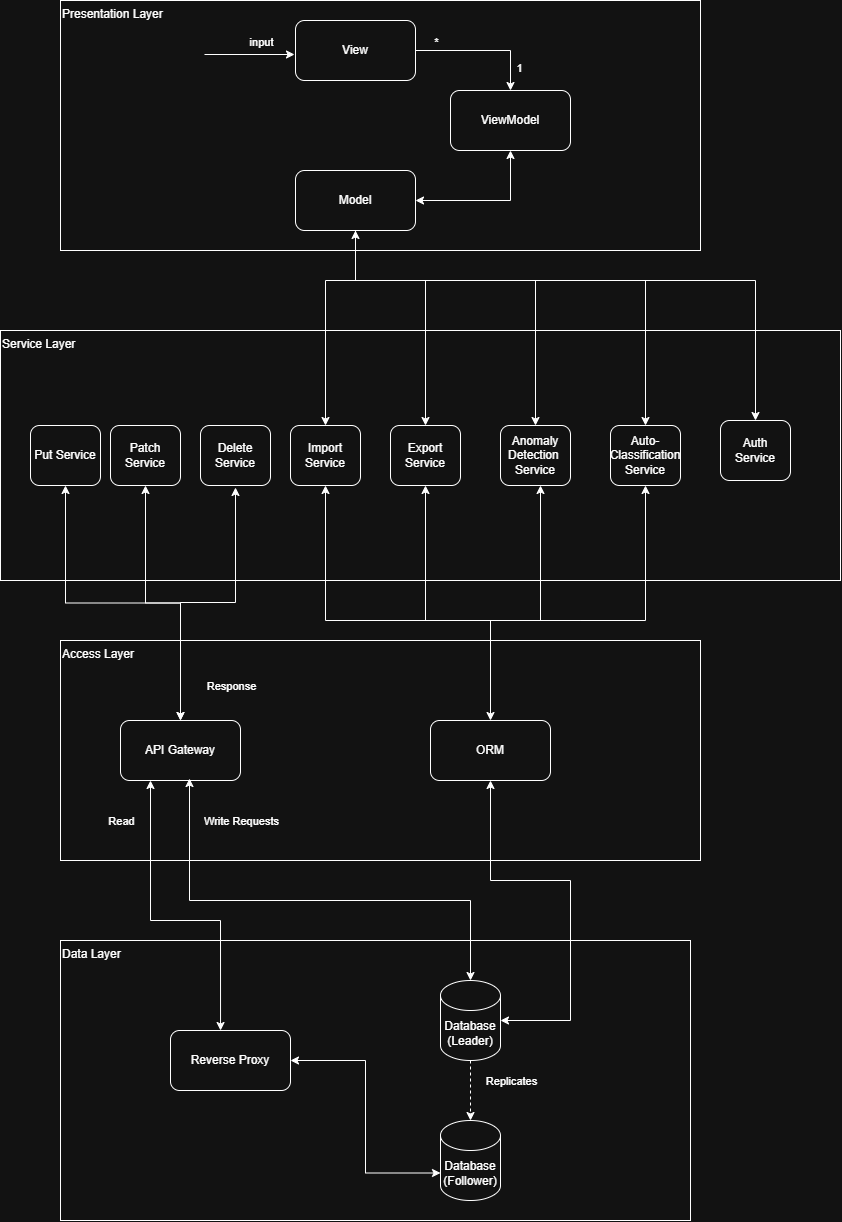

The diagram above was exported from draw.io. Its source (the exported page's mxGraphModel, read from the mxfile embedded in the PNG):
<mxGraphModel dx="1414" dy="777" grid="1" gridSize="10" guides="1" tooltips="1" connect="1" arrows="1" fold="1" page="1" pageScale="1" pageWidth="850" pageHeight="1100" math="0" shadow="0">
  <root>
    <mxCell id="0" />
    <mxCell id="1" parent="0" />
    <mxCell id="TkFYqydlWFVFOyFVYqAW-53" parent="1" style="rounded=0;whiteSpace=wrap;html=1;align=left;verticalAlign=top;" value="Access Layer" vertex="1">
      <mxGeometry height="220" width="640" x="120" y="680" as="geometry" />
    </mxCell>
    <mxCell id="TkFYqydlWFVFOyFVYqAW-37" parent="1" style="rounded=0;whiteSpace=wrap;html=1;align=left;verticalAlign=top;" value="Service Layer" vertex="1">
      <mxGeometry height="250" width="840" x="60" y="370" as="geometry" />
    </mxCell>
    <mxCell id="TkFYqydlWFVFOyFVYqAW-25" parent="1" style="rounded=0;whiteSpace=wrap;html=1;align=left;verticalAlign=top;" value="Presentation Layer" vertex="1">
      <mxGeometry height="250" width="640" x="120" y="40" as="geometry" />
    </mxCell>
    <mxCell id="TkFYqydlWFVFOyFVYqAW-30" edge="1" parent="1" source="TkFYqydlWFVFOyFVYqAW-27" style="edgeStyle=orthogonalEdgeStyle;rounded=0;orthogonalLoop=1;jettySize=auto;html=1;entryX=0.5;entryY=0;entryDx=0;entryDy=0;" target="TkFYqydlWFVFOyFVYqAW-28">
      <mxGeometry relative="1" as="geometry" />
    </mxCell>
    <mxCell id="TkFYqydlWFVFOyFVYqAW-31" connectable="0" parent="TkFYqydlWFVFOyFVYqAW-30" style="edgeLabel;html=1;align=center;verticalAlign=middle;resizable=0;points=[];" value="*" vertex="1">
      <mxGeometry relative="1" x="-0.7037" y="1" as="geometry">
        <mxPoint y="-8" as="offset" />
      </mxGeometry>
    </mxCell>
    <mxCell id="TkFYqydlWFVFOyFVYqAW-32" connectable="0" parent="TkFYqydlWFVFOyFVYqAW-30" style="edgeLabel;html=1;align=center;verticalAlign=middle;resizable=0;points=[];" value="1" vertex="1">
      <mxGeometry relative="1" x="0.6593" as="geometry">
        <mxPoint x="8" as="offset" />
      </mxGeometry>
    </mxCell>
    <mxCell id="TkFYqydlWFVFOyFVYqAW-27" parent="1" style="rounded=1;whiteSpace=wrap;html=1;" value="View" vertex="1">
      <mxGeometry height="60" width="120" x="355" y="60" as="geometry" />
    </mxCell>
    <mxCell id="TkFYqydlWFVFOyFVYqAW-28" parent="1" style="rounded=1;whiteSpace=wrap;html=1;" value="ViewModel" vertex="1">
      <mxGeometry height="60" width="120" x="510" y="130" as="geometry" />
    </mxCell>
    <mxCell id="TkFYqydlWFVFOyFVYqAW-33" edge="1" parent="1" source="TkFYqydlWFVFOyFVYqAW-29" style="edgeStyle=orthogonalEdgeStyle;rounded=0;orthogonalLoop=1;jettySize=auto;html=1;entryX=0.5;entryY=1;entryDx=0;entryDy=0;startArrow=classic;startFill=1;" target="TkFYqydlWFVFOyFVYqAW-28">
      <mxGeometry relative="1" as="geometry" />
    </mxCell>
    <mxCell id="TkFYqydlWFVFOyFVYqAW-48" edge="1" parent="1" source="TkFYqydlWFVFOyFVYqAW-29" style="edgeStyle=orthogonalEdgeStyle;rounded=0;orthogonalLoop=1;jettySize=auto;html=1;exitX=0.5;exitY=1;exitDx=0;exitDy=0;entryX=0.5;entryY=0;entryDx=0;entryDy=0;" target="TkFYqydlWFVFOyFVYqAW-43">
      <mxGeometry relative="1" as="geometry">
        <Array as="points">
          <mxPoint x="415" y="320" />
          <mxPoint x="385" y="320" />
        </Array>
      </mxGeometry>
    </mxCell>
    <mxCell id="TkFYqydlWFVFOyFVYqAW-49" edge="1" parent="1" source="TkFYqydlWFVFOyFVYqAW-29" style="edgeStyle=orthogonalEdgeStyle;rounded=0;orthogonalLoop=1;jettySize=auto;html=1;entryX=0.5;entryY=0;entryDx=0;entryDy=0;" target="TkFYqydlWFVFOyFVYqAW-42">
      <mxGeometry relative="1" as="geometry">
        <Array as="points">
          <mxPoint x="415" y="320" />
          <mxPoint x="815" y="320" />
        </Array>
      </mxGeometry>
    </mxCell>
    <mxCell id="TkFYqydlWFVFOyFVYqAW-50" edge="1" parent="1" source="TkFYqydlWFVFOyFVYqAW-29" style="edgeStyle=orthogonalEdgeStyle;rounded=0;orthogonalLoop=1;jettySize=auto;html=1;entryX=0.5;entryY=0;entryDx=0;entryDy=0;" target="TkFYqydlWFVFOyFVYqAW-44">
      <mxGeometry relative="1" as="geometry">
        <Array as="points">
          <mxPoint x="415" y="320" />
          <mxPoint x="485" y="320" />
        </Array>
      </mxGeometry>
    </mxCell>
    <mxCell id="TkFYqydlWFVFOyFVYqAW-51" edge="1" parent="1" source="TkFYqydlWFVFOyFVYqAW-29" style="edgeStyle=orthogonalEdgeStyle;rounded=0;orthogonalLoop=1;jettySize=auto;html=1;entryX=0.5;entryY=0;entryDx=0;entryDy=0;" target="TkFYqydlWFVFOyFVYqAW-45">
      <mxGeometry relative="1" as="geometry">
        <Array as="points">
          <mxPoint x="415" y="320" />
          <mxPoint x="595" y="320" />
        </Array>
      </mxGeometry>
    </mxCell>
    <mxCell id="TkFYqydlWFVFOyFVYqAW-52" edge="1" parent="1" source="TkFYqydlWFVFOyFVYqAW-29" style="edgeStyle=orthogonalEdgeStyle;rounded=0;orthogonalLoop=1;jettySize=auto;html=1;entryX=0.5;entryY=0;entryDx=0;entryDy=0;startArrow=classic;startFill=1;" target="TkFYqydlWFVFOyFVYqAW-46">
      <mxGeometry relative="1" as="geometry">
        <Array as="points">
          <mxPoint x="415" y="320" />
          <mxPoint x="705" y="320" />
        </Array>
      </mxGeometry>
    </mxCell>
    <mxCell id="TkFYqydlWFVFOyFVYqAW-29" parent="1" style="rounded=1;whiteSpace=wrap;html=1;" value="Model" vertex="1">
      <mxGeometry height="60" width="120" x="355" y="210" as="geometry" />
    </mxCell>
    <mxCell id="TkFYqydlWFVFOyFVYqAW-34" edge="1" parent="1" style="endArrow=classic;html=1;rounded=0;" value="">
      <mxGeometry height="50" relative="1" width="50" as="geometry">
        <mxPoint x="264" y="94" as="sourcePoint" />
        <mxPoint x="354" y="94" as="targetPoint" />
      </mxGeometry>
    </mxCell>
    <mxCell id="TkFYqydlWFVFOyFVYqAW-35" connectable="0" parent="TkFYqydlWFVFOyFVYqAW-34" style="edgeLabel;html=1;align=center;verticalAlign=middle;resizable=0;points=[];" value="input" vertex="1">
      <mxGeometry relative="1" x="0.2444" y="2" as="geometry">
        <mxPoint y="-11" as="offset" />
      </mxGeometry>
    </mxCell>
    <mxCell id="TkFYqydlWFVFOyFVYqAW-102" edge="1" parent="1" source="TkFYqydlWFVFOyFVYqAW-38" style="edgeStyle=orthogonalEdgeStyle;rounded=0;orthogonalLoop=1;jettySize=auto;html=1;exitX=0.5;exitY=1;exitDx=0;exitDy=0;startArrow=classic;startFill=1;" target="TkFYqydlWFVFOyFVYqAW-54">
      <mxGeometry relative="1" as="geometry" />
    </mxCell>
    <mxCell id="TkFYqydlWFVFOyFVYqAW-38" parent="1" style="rounded=1;whiteSpace=wrap;html=1;" value="Put Service" vertex="1">
      <mxGeometry height="60" width="70" x="90" y="465" as="geometry" />
    </mxCell>
    <mxCell id="TkFYqydlWFVFOyFVYqAW-42" parent="1" style="rounded=1;whiteSpace=wrap;html=1;" value="Auth&lt;div&gt;Service&lt;/div&gt;" vertex="1">
      <mxGeometry height="60" width="70" x="780" y="460" as="geometry" />
    </mxCell>
    <mxCell id="TkFYqydlWFVFOyFVYqAW-80" edge="1" parent="1" source="TkFYqydlWFVFOyFVYqAW-43" style="edgeStyle=orthogonalEdgeStyle;rounded=0;orthogonalLoop=1;jettySize=auto;html=1;endArrow=none;endFill=0;startArrow=classic;startFill=1;">
      <mxGeometry relative="1" as="geometry">
        <Array as="points">
          <mxPoint x="385" y="660" />
          <mxPoint x="640" y="660" />
        </Array>
        <mxPoint x="640" y="660" as="targetPoint" />
      </mxGeometry>
    </mxCell>
    <mxCell id="TkFYqydlWFVFOyFVYqAW-43" parent="1" style="rounded=1;whiteSpace=wrap;html=1;" value="&amp;nbsp;Import&amp;nbsp;&lt;div&gt;Service&lt;/div&gt;" vertex="1">
      <mxGeometry height="60" width="70" x="350" y="465" as="geometry" />
    </mxCell>
    <mxCell id="TkFYqydlWFVFOyFVYqAW-76" edge="1" parent="1" source="TkFYqydlWFVFOyFVYqAW-44" style="edgeStyle=orthogonalEdgeStyle;rounded=0;orthogonalLoop=1;jettySize=auto;html=1;endArrow=classic;endFill=1;startArrow=classic;startFill=1;entryX=0.5;entryY=0;entryDx=0;entryDy=0;" target="TkFYqydlWFVFOyFVYqAW-72">
      <mxGeometry relative="1" as="geometry">
        <Array as="points">
          <mxPoint x="485" y="660" />
          <mxPoint x="550" y="660" />
        </Array>
      </mxGeometry>
    </mxCell>
    <mxCell id="TkFYqydlWFVFOyFVYqAW-44" parent="1" style="rounded=1;whiteSpace=wrap;html=1;" value="Export&lt;div&gt;Service&lt;/div&gt;" vertex="1">
      <mxGeometry height="60" width="70" x="450" y="465" as="geometry" />
    </mxCell>
    <mxCell id="TkFYqydlWFVFOyFVYqAW-78" edge="1" parent="1" source="TkFYqydlWFVFOyFVYqAW-45" style="edgeStyle=orthogonalEdgeStyle;rounded=0;orthogonalLoop=1;jettySize=auto;html=1;endArrow=none;endFill=0;startArrow=classic;startFill=1;">
      <mxGeometry relative="1" as="geometry">
        <Array as="points">
          <mxPoint x="600" y="660" />
          <mxPoint x="640" y="660" />
        </Array>
        <mxPoint x="560" y="660" as="targetPoint" />
      </mxGeometry>
    </mxCell>
    <mxCell id="TkFYqydlWFVFOyFVYqAW-45" parent="1" style="rounded=1;whiteSpace=wrap;html=1;" value="Anomaly&lt;div&gt;Detection&amp;nbsp;&lt;/div&gt;&lt;div&gt;Service&lt;/div&gt;" vertex="1">
      <mxGeometry height="60" width="70" x="560" y="465" as="geometry" />
    </mxCell>
    <mxCell id="TkFYqydlWFVFOyFVYqAW-79" edge="1" parent="1" source="TkFYqydlWFVFOyFVYqAW-46" style="edgeStyle=orthogonalEdgeStyle;rounded=0;orthogonalLoop=1;jettySize=auto;html=1;exitX=0.5;exitY=1;exitDx=0;exitDy=0;endArrow=none;endFill=0;startArrow=classic;startFill=1;">
      <mxGeometry relative="1" as="geometry">
        <Array as="points">
          <mxPoint x="705" y="660" />
          <mxPoint x="640" y="660" />
        </Array>
        <mxPoint x="560" y="660" as="targetPoint" />
      </mxGeometry>
    </mxCell>
    <mxCell id="TkFYqydlWFVFOyFVYqAW-46" parent="1" style="rounded=1;whiteSpace=wrap;html=1;" value="Auto-&lt;div&gt;Classification&lt;/div&gt;&lt;div&gt;Service&lt;/div&gt;" vertex="1">
      <mxGeometry height="60" width="70" x="670" y="465" as="geometry" />
    </mxCell>
    <mxCell id="TkFYqydlWFVFOyFVYqAW-54" parent="1" style="rounded=1;whiteSpace=wrap;html=1;" value="API Gateway" vertex="1">
      <mxGeometry height="60" width="120" x="180" y="760" as="geometry" />
    </mxCell>
    <mxCell id="TkFYqydlWFVFOyFVYqAW-59" parent="1" style="rounded=0;whiteSpace=wrap;html=1;align=left;verticalAlign=top;" value="Data Layer" vertex="1">
      <mxGeometry height="280" width="630" x="120" y="980" as="geometry" />
    </mxCell>
    <mxCell id="TkFYqydlWFVFOyFVYqAW-109" edge="1" parent="1" source="TkFYqydlWFVFOyFVYqAW-60" style="edgeStyle=orthogonalEdgeStyle;rounded=0;orthogonalLoop=1;jettySize=auto;html=1;dashed=1;" target="TkFYqydlWFVFOyFVYqAW-83">
      <mxGeometry relative="1" as="geometry" />
    </mxCell>
    <mxCell id="TkFYqydlWFVFOyFVYqAW-110" connectable="0" parent="TkFYqydlWFVFOyFVYqAW-109" style="edgeLabel;html=1;align=center;verticalAlign=middle;resizable=0;points=[];" value="Replicates" vertex="1">
      <mxGeometry relative="1" x="-0.3333" y="-1" as="geometry">
        <mxPoint x="41" as="offset" />
      </mxGeometry>
    </mxCell>
    <mxCell id="TkFYqydlWFVFOyFVYqAW-60" parent="1" style="shape=cylinder3;whiteSpace=wrap;html=1;boundedLbl=1;backgroundOutline=1;size=15;" value="Database&lt;div&gt;(Leader)&lt;/div&gt;" vertex="1">
      <mxGeometry height="80" width="60" x="500" y="1020" as="geometry" />
    </mxCell>
    <mxCell id="TkFYqydlWFVFOyFVYqAW-62" edge="1" parent="1" source="TkFYqydlWFVFOyFVYqAW-60" style="edgeStyle=orthogonalEdgeStyle;rounded=0;orthogonalLoop=1;jettySize=auto;html=1;entryX=0.575;entryY=0.967;entryDx=0;entryDy=0;entryPerimeter=0;startArrow=classic;startFill=1;" target="TkFYqydlWFVFOyFVYqAW-54">
      <mxGeometry relative="1" as="geometry">
        <Array as="points">
          <mxPoint x="530" y="940" />
          <mxPoint x="249" y="940" />
        </Array>
      </mxGeometry>
    </mxCell>
    <mxCell id="TkFYqydlWFVFOyFVYqAW-63" connectable="0" parent="TkFYqydlWFVFOyFVYqAW-62" style="edgeLabel;html=1;align=center;verticalAlign=middle;resizable=0;points=[];" value="Write Requests" vertex="1">
      <mxGeometry relative="1" x="-0.2727" as="geometry">
        <mxPoint x="-134" y="-80" as="offset" />
      </mxGeometry>
    </mxCell>
    <mxCell id="TkFYqydlWFVFOyFVYqAW-72" parent="1" style="rounded=1;whiteSpace=wrap;html=1;" value="ORM" vertex="1">
      <mxGeometry height="60" width="120" x="490" y="760" as="geometry" />
    </mxCell>
    <mxCell id="TkFYqydlWFVFOyFVYqAW-81" edge="1" parent="1" source="TkFYqydlWFVFOyFVYqAW-72" style="edgeStyle=orthogonalEdgeStyle;rounded=0;orthogonalLoop=1;jettySize=auto;html=1;exitX=0.5;exitY=1;exitDx=0;exitDy=0;entryX=1;entryY=0.5;entryDx=0;entryDy=0;entryPerimeter=0;startArrow=classic;startFill=1;" target="TkFYqydlWFVFOyFVYqAW-60">
      <mxGeometry relative="1" as="geometry">
        <Array as="points">
          <mxPoint x="550" y="920" />
          <mxPoint x="630" y="920" />
          <mxPoint x="630" y="1060" />
        </Array>
      </mxGeometry>
    </mxCell>
    <mxCell id="TkFYqydlWFVFOyFVYqAW-83" parent="1" style="shape=cylinder3;whiteSpace=wrap;html=1;boundedLbl=1;backgroundOutline=1;size=15;" value="Database&lt;div&gt;(Follower)&lt;/div&gt;" vertex="1">
      <mxGeometry height="80" width="60" x="500" y="1160" as="geometry" />
    </mxCell>
    <mxCell id="TkFYqydlWFVFOyFVYqAW-103" edge="1" parent="1" source="TkFYqydlWFVFOyFVYqAW-98" style="edgeStyle=orthogonalEdgeStyle;rounded=0;orthogonalLoop=1;jettySize=auto;html=1;exitX=0.5;exitY=1;exitDx=0;exitDy=0;entryX=0.5;entryY=0;entryDx=0;entryDy=0;startArrow=classic;startFill=1;" target="TkFYqydlWFVFOyFVYqAW-54">
      <mxGeometry relative="1" as="geometry" />
    </mxCell>
    <mxCell id="TkFYqydlWFVFOyFVYqAW-98" parent="1" style="rounded=1;whiteSpace=wrap;html=1;" value="Patch Service" vertex="1">
      <mxGeometry height="60" width="70" x="170" y="465" as="geometry" />
    </mxCell>
    <mxCell id="TkFYqydlWFVFOyFVYqAW-104" edge="1" parent="1" style="edgeStyle=orthogonalEdgeStyle;rounded=0;orthogonalLoop=1;jettySize=auto;html=1;exitX=0.5;exitY=1;exitDx=0;exitDy=0;endArrow=none;endFill=0;startArrow=classic;startFill=1;">
      <mxGeometry relative="1" as="geometry">
        <Array as="points">
          <mxPoint x="295" y="642" />
          <mxPoint x="240" y="642" />
        </Array>
        <mxPoint x="295" y="527" as="sourcePoint" />
        <mxPoint x="240" y="752" as="targetPoint" />
      </mxGeometry>
    </mxCell>
    <mxCell id="TkFYqydlWFVFOyFVYqAW-105" connectable="0" parent="TkFYqydlWFVFOyFVYqAW-104" style="edgeLabel;html=1;align=center;verticalAlign=middle;resizable=0;points=[];" value="Response" vertex="1">
      <mxGeometry relative="1" x="0.7429" y="-3" as="geometry">
        <mxPoint x="53" y="9" as="offset" />
      </mxGeometry>
    </mxCell>
    <mxCell id="TkFYqydlWFVFOyFVYqAW-99" parent="1" style="rounded=1;whiteSpace=wrap;html=1;" value="Delete Service" vertex="1">
      <mxGeometry height="60" width="70" x="260" y="465" as="geometry" />
    </mxCell>
    <mxCell id="TkFYqydlWFVFOyFVYqAW-106" parent="1" style="rounded=1;whiteSpace=wrap;html=1;" value="Reverse Proxy" vertex="1">
      <mxGeometry height="60" width="120" x="230" y="1070" as="geometry" />
    </mxCell>
    <mxCell id="TkFYqydlWFVFOyFVYqAW-107" edge="1" parent="1" source="TkFYqydlWFVFOyFVYqAW-54" style="edgeStyle=orthogonalEdgeStyle;rounded=0;orthogonalLoop=1;jettySize=auto;html=1;exitX=0.25;exitY=1;exitDx=0;exitDy=0;entryX=0.417;entryY=0;entryDx=0;entryDy=0;entryPerimeter=0;startArrow=classic;startFill=1;" target="TkFYqydlWFVFOyFVYqAW-106">
      <mxGeometry relative="1" as="geometry">
        <Array as="points">
          <mxPoint x="210" y="960" />
          <mxPoint x="280" y="960" />
        </Array>
      </mxGeometry>
    </mxCell>
    <mxCell id="TkFYqydlWFVFOyFVYqAW-108" edge="1" parent="1" source="TkFYqydlWFVFOyFVYqAW-106" style="edgeStyle=orthogonalEdgeStyle;rounded=0;orthogonalLoop=1;jettySize=auto;html=1;entryX=0;entryY=0;entryDx=0;entryDy=52.5;entryPerimeter=0;startArrow=classic;startFill=1;" target="TkFYqydlWFVFOyFVYqAW-83">
      <mxGeometry relative="1" as="geometry" />
    </mxCell>
    <mxCell id="TkFYqydlWFVFOyFVYqAW-111" connectable="0" parent="TkFYqydlWFVFOyFVYqAW-108" style="edgeLabel;html=1;align=center;verticalAlign=middle;resizable=0;points=[];" value="Read" vertex="1">
      <mxGeometry relative="1" x="0.7562" y="-1" as="geometry">
        <mxPoint x="-288" y="-353" as="offset" />
      </mxGeometry>
    </mxCell>
  </root>
</mxGraphModel>